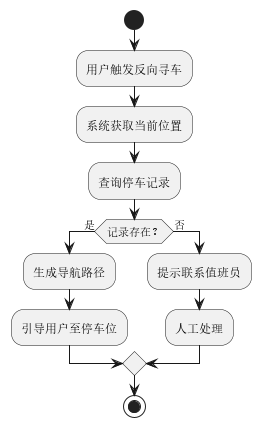

The diagram above was rendered by PlantUML. Its source (embedded in the PNG):
@startuml
start
:用户触发反向寻车;
:系统获取当前位置;
:查询停车记录;
if (记录存在？) then (是)
  :生成导航路径;
  :引导用户至停车位;
else (否)
  :提示联系值班员;
  :人工处理;
endif
stop
@enduml